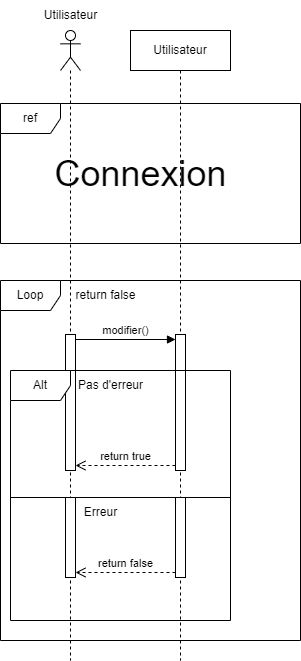

The diagram above was exported from draw.io. Its source (the exported page's mxGraphModel, read from the mxfile embedded in the PNG):
<mxGraphModel dx="1050" dy="565" grid="1" gridSize="10" guides="1" tooltips="1" connect="1" arrows="1" fold="1" page="1" pageScale="1" pageWidth="827" pageHeight="1169" math="0" shadow="0">
  <root>
    <mxCell id="0" />
    <mxCell id="1" parent="0" />
    <mxCell id="cm3_OHkUprJjfMvwmMpG-1" value="" style="shape=umlLifeline;perimeter=lifelinePerimeter;whiteSpace=wrap;html=1;container=1;dropTarget=0;collapsible=0;recursiveResize=0;outlineConnect=0;portConstraint=eastwest;newEdgeStyle={&quot;curved&quot;:0,&quot;rounded&quot;:0};participant=umlActor;" vertex="1" parent="1">
      <mxGeometry x="70" y="30" width="20" height="630" as="geometry" />
    </mxCell>
    <mxCell id="cm3_OHkUprJjfMvwmMpG-2" value="" style="html=1;points=[[0,0,0,0,5],[0,1,0,0,-5],[1,0,0,0,5],[1,1,0,0,-5]];perimeter=orthogonalPerimeter;outlineConnect=0;targetShapes=umlLifeline;portConstraint=eastwest;newEdgeStyle={&quot;curved&quot;:0,&quot;rounded&quot;:0};" vertex="1" parent="cm3_OHkUprJjfMvwmMpG-1">
      <mxGeometry x="5" y="304" width="10" height="136" as="geometry" />
    </mxCell>
    <mxCell id="cm3_OHkUprJjfMvwmMpG-3" value="Utilisateur" style="shape=umlLifeline;perimeter=lifelinePerimeter;whiteSpace=wrap;html=1;container=1;dropTarget=0;collapsible=0;recursiveResize=0;outlineConnect=0;portConstraint=eastwest;newEdgeStyle={&quot;curved&quot;:0,&quot;rounded&quot;:0};" vertex="1" parent="1">
      <mxGeometry x="140" y="30" width="100" height="630" as="geometry" />
    </mxCell>
    <mxCell id="cm3_OHkUprJjfMvwmMpG-4" value="" style="html=1;points=[[0,0,0,0,5],[0,1,0,0,-5],[1,0,0,0,5],[1,1,0,0,-5]];perimeter=orthogonalPerimeter;outlineConnect=0;targetShapes=umlLifeline;portConstraint=eastwest;newEdgeStyle={&quot;curved&quot;:0,&quot;rounded&quot;:0};" vertex="1" parent="cm3_OHkUprJjfMvwmMpG-3">
      <mxGeometry x="45" y="304" width="10" height="136" as="geometry" />
    </mxCell>
    <mxCell id="cm3_OHkUprJjfMvwmMpG-5" value="modifier()" style="html=1;verticalAlign=bottom;endArrow=block;curved=0;rounded=0;exitX=1;exitY=0;exitDx=0;exitDy=5;exitPerimeter=0;entryX=0;entryY=0;entryDx=0;entryDy=5;entryPerimeter=0;" edge="1" parent="1" source="cm3_OHkUprJjfMvwmMpG-2" target="cm3_OHkUprJjfMvwmMpG-4">
      <mxGeometry width="80" relative="1" as="geometry">
        <mxPoint x="100" y="354" as="sourcePoint" />
        <mxPoint x="180" y="354" as="targetPoint" />
      </mxGeometry>
    </mxCell>
    <mxCell id="cm3_OHkUprJjfMvwmMpG-6" value="Loop" style="shape=umlFrame;whiteSpace=wrap;html=1;pointerEvents=0;" vertex="1" parent="1">
      <mxGeometry x="10" y="280" width="300" height="360" as="geometry" />
    </mxCell>
    <mxCell id="cm3_OHkUprJjfMvwmMpG-7" value="return false" style="text;html=1;align=center;verticalAlign=middle;resizable=0;points=[];autosize=1;strokeColor=none;fillColor=none;" vertex="1" parent="1">
      <mxGeometry x="75" y="280" width="80" height="30" as="geometry" />
    </mxCell>
    <mxCell id="cm3_OHkUprJjfMvwmMpG-8" value="Alt" style="shape=umlFrame;whiteSpace=wrap;html=1;pointerEvents=0;" vertex="1" parent="1">
      <mxGeometry x="20" y="370" width="220" height="250" as="geometry" />
    </mxCell>
    <mxCell id="cm3_OHkUprJjfMvwmMpG-9" value="Pas d'erreur" style="text;html=1;align=center;verticalAlign=middle;resizable=0;points=[];autosize=1;strokeColor=none;fillColor=none;" vertex="1" parent="1">
      <mxGeometry x="75" y="370" width="90" height="30" as="geometry" />
    </mxCell>
    <mxCell id="cm3_OHkUprJjfMvwmMpG-10" value="return true" style="html=1;verticalAlign=bottom;endArrow=open;dashed=1;endSize=8;curved=0;rounded=0;exitX=0;exitY=1;exitDx=0;exitDy=-5;exitPerimeter=0;entryX=1;entryY=1;entryDx=0;entryDy=-5;entryPerimeter=0;" edge="1" parent="1" source="cm3_OHkUprJjfMvwmMpG-4" target="cm3_OHkUprJjfMvwmMpG-2">
      <mxGeometry relative="1" as="geometry">
        <mxPoint x="180" y="460" as="sourcePoint" />
        <mxPoint x="100" y="460" as="targetPoint" />
      </mxGeometry>
    </mxCell>
    <mxCell id="cm3_OHkUprJjfMvwmMpG-11" value="" style="endArrow=none;html=1;rounded=0;" edge="1" parent="1">
      <mxGeometry width="50" height="50" relative="1" as="geometry">
        <mxPoint x="20" y="497" as="sourcePoint" />
        <mxPoint x="240" y="497" as="targetPoint" />
      </mxGeometry>
    </mxCell>
    <mxCell id="cm3_OHkUprJjfMvwmMpG-12" value="" style="html=1;points=[[0,0,0,0,5],[0,1,0,0,-5],[1,0,0,0,5],[1,1,0,0,-5]];perimeter=orthogonalPerimeter;outlineConnect=0;targetShapes=umlLifeline;portConstraint=eastwest;newEdgeStyle={&quot;curved&quot;:0,&quot;rounded&quot;:0};" vertex="1" parent="1">
      <mxGeometry x="185" y="497" width="10" height="80" as="geometry" />
    </mxCell>
    <mxCell id="cm3_OHkUprJjfMvwmMpG-13" value="" style="html=1;points=[[0,0,0,0,5],[0,1,0,0,-5],[1,0,0,0,5],[1,1,0,0,-5]];perimeter=orthogonalPerimeter;outlineConnect=0;targetShapes=umlLifeline;portConstraint=eastwest;newEdgeStyle={&quot;curved&quot;:0,&quot;rounded&quot;:0};" vertex="1" parent="1">
      <mxGeometry x="75" y="497" width="10" height="80" as="geometry" />
    </mxCell>
    <mxCell id="cm3_OHkUprJjfMvwmMpG-14" value="Erreur" style="text;html=1;align=center;verticalAlign=middle;resizable=0;points=[];autosize=1;strokeColor=none;fillColor=none;" vertex="1" parent="1">
      <mxGeometry x="80" y="497" width="60" height="30" as="geometry" />
    </mxCell>
    <mxCell id="cm3_OHkUprJjfMvwmMpG-15" value="return false" style="html=1;verticalAlign=bottom;endArrow=open;dashed=1;endSize=8;curved=0;rounded=0;exitX=0;exitY=1;exitDx=0;exitDy=-5;exitPerimeter=0;entryX=1;entryY=1;entryDx=0;entryDy=-5;entryPerimeter=0;" edge="1" parent="1" source="cm3_OHkUprJjfMvwmMpG-12" target="cm3_OHkUprJjfMvwmMpG-13">
      <mxGeometry relative="1" as="geometry">
        <mxPoint x="170" y="570" as="sourcePoint" />
        <mxPoint x="90" y="570" as="targetPoint" />
      </mxGeometry>
    </mxCell>
    <mxCell id="cm3_OHkUprJjfMvwmMpG-16" value="ref" style="shape=umlFrame;whiteSpace=wrap;html=1;pointerEvents=0;" vertex="1" parent="1">
      <mxGeometry x="10" y="103" width="300" height="140" as="geometry" />
    </mxCell>
    <mxCell id="cm3_OHkUprJjfMvwmMpG-17" value="&lt;font style=&quot;font-size: 36px;&quot;&gt;Connexion&lt;/font&gt;" style="text;html=1;align=center;verticalAlign=middle;resizable=0;points=[];autosize=1;strokeColor=none;fillColor=none;" vertex="1" parent="1">
      <mxGeometry x="50" y="143" width="200" height="60" as="geometry" />
    </mxCell>
    <mxCell id="cm3_OHkUprJjfMvwmMpG-18" value="Utilisateur" style="text;html=1;align=center;verticalAlign=middle;resizable=0;points=[];autosize=1;strokeColor=none;fillColor=none;" vertex="1" parent="1">
      <mxGeometry x="40" width="80" height="30" as="geometry" />
    </mxCell>
  </root>
</mxGraphModel>